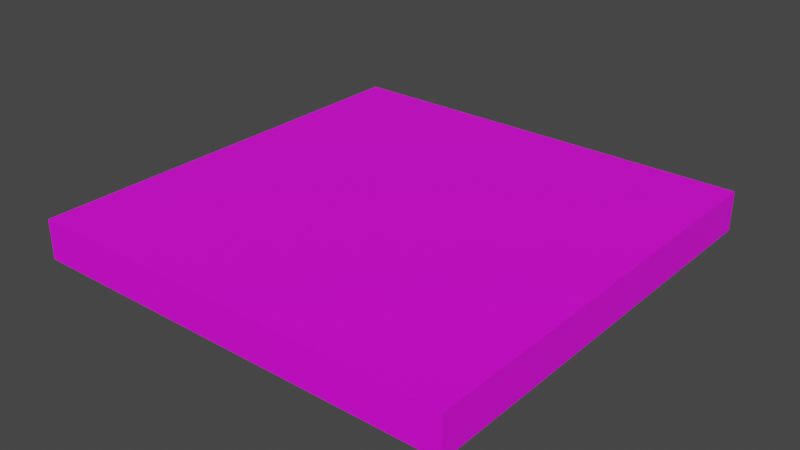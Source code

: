 # Source: Cubeplatform1.blend  (saved by Blender 2.80.75; exported with 4.5.12 LTS)
import bpy
from mathutils import Matrix  # noqa: F401  (used for matrix-valued properties, if any)

bpy.ops.wm.read_factory_settings(use_empty=True)
scene = bpy.context.scene
scene.name = 'Scene'

# ---- collections
col_collection = bpy.data.collections.new('Collection'); scene.collection.children.link(col_collection)

# ---- images (referenced by path relative to the original .blend; pixels are not part of the script)
import os
ASSET_DIR = os.environ.get("B2B_ASSET_DIR", "")  # directory of the original .blend (textures are referenced by path, not embedded)
HERE = os.path.dirname(os.path.abspath(__file__))  # packed textures are extracted next to this script under _unpacked/

def load_image(name, relpath, width, height, colorspace="sRGB"):
    """Load a texture the original file referenced (path relative to the .blend, or extracted next to this script)."""
    p = next((c for c in (os.path.join(HERE, relpath), os.path.join(ASSET_DIR, relpath)) if relpath and os.path.exists(c)), "")
    if p:
        img = bpy.data.images.load(p, check_existing=True)
        img.name = name
    else:  # same state as the original file: an image datablock whose file is absent (Cycles renders it pink)
        img = bpy.data.images.new(name, width, height)
        img.source = "FILE"
        img.filepath = "//" + (relpath or name)
    img.colorspace_settings.name = colorspace
    return img
img_compass1_jpg_006 = load_image('Compass1.jpg.006', 'Compass1.jpg', 1024, 1024, 'sRGB')

# ---- materials (node trees are filled in below, after node groups)
mat_material_031 = bpy.data.materials.new('Material.031')
mat_material_031.use_transparent_shadow = False
mat_material_031.preview_render_type = 'FLAT'
mat_material_034 = bpy.data.materials.new('Material.034')
mat_material_034.use_transparent_shadow = False

# ---- material node trees
mat_material_031.use_nodes = True; mat_material_031.node_tree.nodes.clear()
_N = mat_material_031.node_tree.nodes; _L = mat_material_031.node_tree.links
n0 = _N.new('ShaderNodeOutputMaterial'); n0.name = 'Material Output'; n0.location = (300, 300)
n1 = _N.new('ShaderNodeBsdfPrincipled'); n1.name = 'Principled BSDF'; n1.location = (10, 300)
n1.distribution = 'GGX'
n1.subsurface_method = 'BURLEY'
n1.inputs[3].default_value = 1.45
n1.inputs[27].default_value = (0.0, 0.0, 0.0, 1.0)
n1.inputs[28].default_value = 1.0
n2 = _N.new('ShaderNodeTexImage'); n2.name = 'Image Texture'; n2.location = (-280, 280)
n2.image = img_compass1_jpg_006
_L.new(n1.outputs[0], n0.inputs[0])
_L.new(n2.outputs[0], n1.inputs[0])
n0.is_active_output = True
mat_material_034.use_nodes = True; mat_material_034.node_tree.nodes.clear()
_N = mat_material_034.node_tree.nodes; _L = mat_material_034.node_tree.links
n0 = _N.new('ShaderNodeOutputMaterial'); n0.name = 'Material Output'; n0.location = (300, 300)
n1 = _N.new('ShaderNodeBsdfPrincipled'); n1.name = 'Principled BSDF'; n1.location = (10, 300)
n1.width = 246
n1.distribution = 'GGX'
n1.subsurface_method = 'BURLEY'
n1.inputs[3].default_value = 1.45
n1.inputs[27].default_value = (0.0, 0.0, 0.0, 1.0)
n1.inputs[28].default_value = 1.0
_L.new(n1.outputs[0], n0.inputs[0])
n0.is_active_output = True

# ---- world
world_world = bpy.data.worlds.new('World'); scene.world = world_world
world_world.use_nodes = True; world_world.node_tree.nodes.clear()
_N = world_world.node_tree.nodes; _L = world_world.node_tree.links
n0 = _N.new('ShaderNodeOutputWorld'); n0.name = 'World Output'; n0.location = (300, 300)
n1 = _N.new('ShaderNodeBackground'); n1.name = 'Background'; n1.location = (10, 300)
n1.inputs[0].default_value = (0.05088, 0.05088, 0.05088, 1.0)
_L.new(n1.outputs[0], n0.inputs[0])
n0.is_active_output = True
world_world.color = (0.05088, 0.05088, 0.05088)
world_world.use_sun_shadow = False
world_world.sun_shadow_jitter_overblur = 0.0

# ---- meshes
me_plane_017 = bpy.data.meshes.new('Plane.017')
me_plane_017.from_pydata([(2.7, 1.224, 1.774), (-1.566, 1.224, 1.774), (-1.566, 1.224, 2.283), (2.7, 1.224, 2.283), (-1.566, 5.459, 2.283), (2.7, 5.459, 1.774), (-1.566, 5.459, 1.774), (2.7, 5.459, 2.283)], [], [(5, 6, 1, 0), (2, 3, 0, 1), (7, 3, 2, 4), (4, 2, 1, 6), (3, 7, 5, 0), (7, 4, 6, 5)])
_uv = me_plane_017.uv_layers.new(name='UVMap')
_uv.uv.foreach_set('vector', [0.0, 0.0, 1.0, 0.0, 1.0, 1.0, 0.0, 1.0, 1.0, 1.0, 0.0, 1.0, 0.0, 1.0, 1.0, 1.0, 0.0, 0.0, 0.0, 1.0, 1.0, 1.0, 1.0, 0.0, 1.0, 0.0, 1.0, 1.0, 1.0, 1.0, 1.0, 0.0, 0.0, 1.0, 0.0, 0.0, 0.0, 0.0, 0.0, 1.0, 0.0, 0.0, 1.0, 0.0, 1.0, 0.0, 0.0, 0.0])
me_plane_017.materials.append(mat_material_031)
me_plane_017.materials.append(mat_material_034)
me_plane_017.use_remesh_preserve_volume = False
me_plane_017.use_remesh_preserve_attributes = False
me_plane_017.use_mirror_vertex_groups = False
me_plane_017.update()

# ---- objects
ob_plane_005 = bpy.data.objects.new('Plane.005', me_plane_017)

# ---- transforms, parenting, visibility, modifiers, constraints
ob_plane_005.location = (0.0, -40.99, 0.0)
ob_plane_005.scale = (4.937, 4.974, -3.781)
ob_plane_005.lineart.crease_threshold = 0.0

# ---- collection membership
col_collection.objects.link(ob_plane_005)

# ---- scene / render settings (as saved in the file)
scene.frame_start = 1; scene.frame_end = 250; scene.frame_set(0)
scene.render.engine = 'BLENDER_EEVEE_NEXT'
scene.cycles.use_denoising = False
scene.cycles.samples = 128
scene.cycles.sampling_pattern = 'TABULATED_SOBOL'
scene.cycles.use_adaptive_sampling = False
scene.cycles.use_light_tree = False
scene.view_settings.view_transform = 'Filmic'
bpy.context.view_layer.update()

# ---- added for rendering (the .blend has no active camera and no usable light): camera, sun
cam_auto = bpy.data.cameras.new('AutoCamera')
cam_auto.lens = 50.0
cam_auto.sensor_width = 36.0
cam_auto.clip_end = 1000.0
ob_auto_camera = bpy.data.objects.new('AutoCamera', cam_auto)
scene.collection.objects.link(ob_auto_camera)
ob_auto_camera.location = (30.4202, -57.5188, 14.4245)
ob_auto_camera.rotation_euler = (1.09748, -7.21219e-08, 0.694738)
scene.camera = ob_auto_camera
light_auto_sun = bpy.data.lights.new('AutoSun', 'SUN')
light_auto_sun.energy = 3.0
light_auto_sun.angle = 0.0523599
ob_auto_sun = bpy.data.objects.new('AutoSun', light_auto_sun)
scene.collection.objects.link(ob_auto_sun)
ob_auto_sun.rotation_euler = (0.872665, 0.174533, 0.523599)
bpy.context.view_layer.update()
